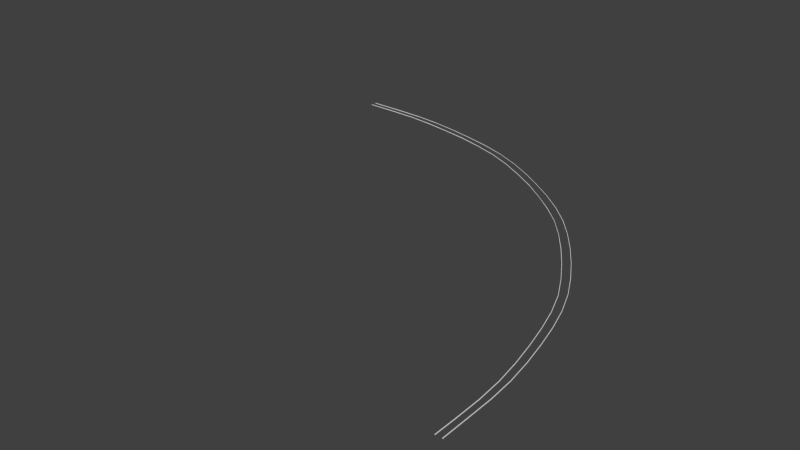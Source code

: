 # Source: l90_turn_rails.blend  (saved by Blender 2.70.0; exported with 4.5.12 LTS)
import bpy
from mathutils import Matrix  # noqa: F401  (used for matrix-valued properties, if any)

bpy.ops.wm.read_factory_settings(use_empty=True)
scene = bpy.context.scene
scene.name = 'Scene'

# ---- collections
col_collection_1 = bpy.data.collections.new('Collection 1'); scene.collection.children.link(col_collection_1)

# ---- world
world_world = bpy.data.worlds.new('World'); scene.world = world_world
world_world.color = (0.05088, 0.05088, 0.05088)
world_world.use_sun_shadow = False
world_world.sun_shadow_jitter_overblur = 0.0
world_world.cycles.sampling_method = 'MANUAL'
world_world.cycles.sample_map_resolution = 256

# ---- meshes
me_cube_001 = bpy.data.meshes.new('Cube.001')
me_cube_001.from_pydata([(0.1521, 2.98e-08, 1.138e-08), (-19.18, 19.32, -2.287e-08), (-19.18, 19.32, 0.02696), (0.1521, 2.98e-08, 0.02696), (0.1294, 2.98e-08, -3.521e-09), (-19.17, 19.3, 0.0), (-19.18, 19.3, 0.02696), (0.1294, 2.98e-08, 0.02696), (0.1277, 1.329, 1.49e-08), (0.1082, 2.501, 0.0), (0.02187, 3.668, 1.49e-08), (-0.1511, 4.826, 1.49e-08), (-0.3821, 5.974, 1.49e-08), (-0.6571, 7.113, 0.0), (-0.9987, 8.232, 2.98e-08), (-1.439, 9.316, 0.0), (-1.978, 10.35, 1.49e-08), (-2.587, 11.36, 0.0), (-3.242, 12.33, 1.49e-08), (-3.945, 13.26, -1.49e-08), (-4.717, 14.14, 1.49e-08), (-5.569, 14.94, 0.0), (-6.486, 15.67, 2.98e-08), (-7.446, 16.34, 2.98e-08), (-8.435, 16.97, 1.49e-08), (-9.458, 17.54, 1.49e-08), (-10.52, 18.02, 2.98e-08), (-11.63, 18.39, 1.49e-08), (-12.77, 18.69, 0.0), (-13.91, 18.94, -1.49e-08), (-15.06, 19.14, 1.49e-08), (-16.23, 19.26, 1.49e-08), (-17.4, 19.29, 1.49e-08), (-18.57, 19.3, -1.49e-08), (-18.59, 19.32, -2.287e-08), (-17.42, 19.32, 6.934e-09), (-16.25, 19.28, -2.287e-08), (-15.08, 19.16, -7.967e-09), (-13.92, 18.96, -7.967e-09), (-12.78, 18.71, -5.267e-08), (-11.64, 18.42, -2.287e-08), (-10.53, 18.04, -7.967e-09), (-9.464, 17.56, -7.967e-09), (-8.44, 16.99, -2.287e-08), (-7.45, 16.36, 6.934e-09), (-6.489, 15.69, -5.267e-08), (-5.57, 14.96, -2.287e-08), (-4.717, 14.16, -2.287e-08), (-3.943, 13.27, -2.287e-08), (-3.238, 12.34, -2.287e-08), (-2.583, 11.37, -2.287e-08), (-1.973, 10.36, -7.967e-09), (-1.433, 9.323, -5.267e-08), (-0.9919, 8.237, -7.967e-09), (-0.6497, 7.116, -2.287e-08), (-0.3744, 5.976, -7.967e-09), (-0.1432, 4.826, -2.287e-08), (0.03001, 3.667, -2.287e-08), (0.1165, 2.497, -3.777e-08), (0.136, 1.325, -2.287e-08), (-18.59, 19.3, 0.02696), (-17.41, 19.29, 0.02696), (-16.24, 19.26, 0.02696), (-15.08, 19.14, 0.02696), (-13.93, 18.94, 0.02696), (-12.78, 18.69, 0.02696), (-11.65, 18.39, 0.02696), (-10.54, 18.02, 0.02696), (-9.472, 17.54, 0.02696), (-8.449, 16.97, 0.02696), (-7.46, 16.34, 0.02696), (-6.501, 15.67, 0.02696), (-5.583, 14.94, 0.02696), (-4.732, 14.14, 0.02696), (-3.96, 13.26, 0.02696), (-3.256, 12.33, 0.02696), (-2.601, 11.36, 0.02696), (-1.993, 10.35, 0.02696), (-1.453, 9.316, 0.02696), (-1.013, 8.232, 0.02696), (-0.6715, 7.113, 0.02696), (-0.3965, 5.974, 0.02696), (-0.1655, 4.826, 0.02696), (0.007473, 3.668, 0.02696), (0.09381, 2.501, 0.02696), (0.1133, 1.329, 0.02696), (0.136, 1.325, 0.02696), (0.1165, 2.497, 0.02696), (0.03001, 3.667, 0.02696), (-0.1432, 4.826, 0.02696), (-0.3744, 5.976, 0.02696), (-0.6497, 7.116, 0.02696), (-0.9919, 8.237, 0.02696), (-1.433, 9.323, 0.02696), (-1.973, 10.36, 0.02696), (-2.583, 11.37, 0.02696), (-3.238, 12.34, 0.02696), (-3.943, 13.27, 0.02696), (-4.717, 14.16, 0.02696), (-5.57, 14.96, 0.02696), (-6.489, 15.69, 0.02696), (-7.45, 16.36, 0.02696), (-8.44, 16.99, 0.02696), (-9.464, 17.56, 0.02696), (-10.53, 18.04, 0.02696), (-11.64, 18.42, 0.02696), (-12.78, 18.71, 0.02696), (-13.92, 18.96, 0.02696), (-15.08, 19.16, 0.02696), (-16.25, 19.28, 0.02696), (-17.42, 19.32, 0.02696), (-18.59, 19.32, 0.02696), (-0.1293, 0.0, 2.98e-08), (-19.17, 19.04, 1.49e-08), (-19.17, 19.04, 0.02696), (-0.1293, 0.0, 0.02696), (-0.1521, 0.0, 1.49e-08), (-19.17, 19.02, 0.0), (-19.17, 19.02, 0.02696), (-0.1521, 0.0, 0.02696), (-0.1537, 1.047, 1.49e-08), (-0.1732, 2.219, 0.0), (-0.2595, 3.386, 1.49e-08), (-0.4325, 4.544, 1.49e-08), (-0.6635, 5.693, 1.49e-08), (-0.9385, 6.832, 0.0), (-1.266, 7.951, 4.915e-08), (-1.684, 9.034, 4.837e-08), (-2.231, 10.07, 5.36e-08), (-2.832, 11.07, 4.837e-08), (-3.487, 12.04, 6.327e-08), (-4.184, 12.98, 4.314e-08), (-4.977, 13.9, 4.392e-08), (-5.807, 14.66, 5.804e-08), (-6.746, 15.42, 5.882e-08), (-7.677, 16.09, 9.752e-08), (-8.716, 16.73, 1.49e-08), (-9.739, 17.3, 1.49e-08), (-10.78, 17.77, 6.85e-08), (-11.91, 18.14, 1.49e-08), (-13.05, 18.44, 0.0), (-14.19, 18.66, -1.49e-08), (-15.35, 18.85, 1.49e-08), (-16.51, 18.98, 1.49e-08), (-17.68, 19.01, 1.49e-08), (-18.85, 19.02, -1.49e-08), (-18.86, 19.04, 1.49e-08), (-17.68, 19.04, 4.47e-08), (-16.51, 19.0, 1.49e-08), (-15.35, 18.88, 2.98e-08), (-14.19, 18.68, 2.98e-08), (-13.04, 18.47, -1.49e-08), (-11.91, 18.16, 1.49e-08), (-10.77, 17.79, 6.85e-08), (-9.731, 17.32, 2.98e-08), (-8.707, 16.75, 1.49e-08), (-7.666, 16.11, 1.124e-07), (-6.734, 15.43, 1.412e-08), (-5.794, 14.68, 7.294e-08), (-4.962, 13.91, 4.392e-08), (-4.167, 12.99, 7.294e-08), (-3.469, 12.06, 6.327e-08), (-2.814, 11.08, 6.327e-08), (-2.212, 10.08, 6.85e-08), (-1.664, 9.042, 3.347e-08), (-1.245, 7.956, 4.915e-08), (-0.9168, 6.834, 1.49e-08), (-0.6414, 5.694, 2.98e-08), (-0.4102, 4.545, 1.49e-08), (-0.237, 3.385, 1.49e-08), (-0.1505, 2.216, 0.0), (-0.131, 1.043, 1.49e-08), (-18.85, 19.02, 0.02696), (-17.68, 19.01, 0.02696), (-16.51, 18.98, 0.02696), (-15.35, 18.85, 0.02696), (-14.19, 18.66, 0.02696), (-13.05, 18.44, 0.02696), (-11.91, 18.14, 0.02696), (-10.78, 17.77, 0.02696), (-9.739, 17.3, 0.02696), (-8.716, 16.73, 0.02696), (-7.677, 16.09, 0.02696), (-6.746, 15.42, 0.02696), (-5.807, 14.66, 0.02696), (-4.977, 13.9, 0.02696), (-4.184, 12.98, 0.02696), (-3.487, 12.04, 0.02696), (-2.832, 11.07, 0.02696), (-2.231, 10.07, 0.02696), (-1.684, 9.034, 0.02696), (-1.266, 7.951, 0.02696), (-0.9385, 6.832, 0.02696), (-0.6635, 5.693, 0.02696), (-0.4325, 4.544, 0.02696), (-0.2595, 3.386, 0.02696), (-0.1732, 2.219, 0.02696), (-0.1537, 1.047, 0.02696), (-0.131, 1.043, 0.02696), (-0.1505, 2.216, 0.02696), (-0.237, 3.385, 0.02696), (-0.4102, 4.545, 0.02696), (-0.6414, 5.694, 0.02696), (-0.9168, 6.834, 0.02696), (-1.245, 7.956, 0.02696), (-1.664, 9.042, 0.02696), (-2.212, 10.08, 0.02696), (-2.814, 11.08, 0.02696), (-3.469, 12.06, 0.02696), (-4.167, 12.99, 0.02696), (-4.962, 13.91, 0.02696), (-5.794, 14.68, 0.02696), (-6.734, 15.43, 0.02696), (-7.666, 16.11, 0.02696), (-8.707, 16.75, 0.02696), (-9.731, 17.32, 0.02696), (-10.77, 17.79, 0.02696), (-11.91, 18.16, 0.02696), (-13.04, 18.47, 0.02696), (-14.19, 18.68, 0.02696), (-15.35, 18.88, 0.02696), (-16.51, 19.0, 0.02696), (-17.68, 19.04, 0.02696), (-18.86, 19.04, 0.02696)], [], [(5, 6, 2, 1), (85, 7, 3, 86), (7, 4, 0, 3), (4, 8, 59, 0), (8, 9, 58, 59), (9, 10, 57, 58), (10, 11, 56, 57), (11, 12, 55, 56), (12, 13, 54, 55), (13, 14, 53, 54), (14, 15, 52, 53), (15, 16, 51, 52), (16, 17, 50, 51), (17, 18, 49, 50), (18, 19, 48, 49), (19, 20, 47, 48), (20, 21, 46, 47), (21, 22, 45, 46), (22, 23, 44, 45), (23, 24, 43, 44), (24, 25, 42, 43), (25, 26, 41, 42), (26, 27, 40, 41), (27, 28, 39, 40), (28, 29, 38, 39), (29, 30, 37, 38), (30, 31, 36, 37), (31, 32, 35, 36), (32, 33, 34, 35), (60, 6, 5, 33), (60, 61, 110, 111), (61, 62, 109, 110), (62, 63, 108, 109), (63, 64, 107, 108), (64, 65, 106, 107), (65, 66, 105, 106), (66, 67, 104, 105), (67, 68, 103, 104), (68, 69, 102, 103), (69, 70, 101, 102), (70, 71, 100, 101), (71, 72, 99, 100), (72, 73, 98, 99), (73, 74, 97, 98), (74, 75, 96, 97), (75, 76, 95, 96), (76, 77, 94, 95), (77, 78, 93, 94), (78, 79, 92, 93), (79, 80, 91, 92), (80, 81, 90, 91), (81, 82, 89, 90), (82, 83, 88, 89), (83, 84, 87, 88), (84, 85, 86, 87), (0, 59, 86, 3), (59, 58, 87, 86), (58, 57, 88, 87), (57, 56, 89, 88), (56, 55, 90, 89), (55, 54, 91, 90), (54, 53, 92, 91), (53, 52, 93, 92), (52, 51, 94, 93), (51, 50, 95, 94), (50, 49, 96, 95), (49, 48, 97, 96), (48, 47, 98, 97), (47, 46, 99, 98), (46, 45, 100, 99), (45, 44, 101, 100), (44, 43, 102, 101), (43, 42, 103, 102), (42, 41, 104, 103), (41, 40, 105, 104), (40, 39, 106, 105), (39, 38, 107, 106), (38, 37, 108, 107), (37, 36, 109, 108), (36, 35, 110, 109), (35, 34, 111, 110), (7, 85, 8, 4), (85, 84, 9, 8), (84, 83, 10, 9), (83, 82, 11, 10), (82, 81, 12, 11), (81, 80, 13, 12), (80, 79, 14, 13), (79, 78, 15, 14), (78, 77, 16, 15), (77, 76, 17, 16), (76, 75, 18, 17), (75, 74, 19, 18), (74, 73, 20, 19), (73, 72, 21, 20), (72, 71, 22, 21), (71, 70, 23, 22), (70, 69, 24, 23), (69, 68, 25, 24), (68, 67, 26, 25), (67, 66, 27, 26), (66, 65, 28, 27), (65, 64, 29, 28), (64, 63, 30, 29), (63, 62, 31, 30), (62, 61, 32, 31), (61, 60, 33, 32), (34, 1, 2, 111), (33, 5, 1, 34), (6, 60, 111, 2), (117, 118, 114, 113), (197, 119, 115, 198), (119, 116, 112, 115), (116, 120, 171, 112), (120, 121, 170, 171), (121, 122, 169, 170), (122, 123, 168, 169), (123, 124, 167, 168), (124, 125, 166, 167), (125, 126, 165, 166), (126, 127, 164, 165), (127, 128, 163, 164), (128, 129, 162, 163), (129, 130, 161, 162), (130, 131, 160, 161), (131, 132, 159, 160), (132, 133, 158, 159), (133, 134, 157, 158), (134, 135, 156, 157), (135, 136, 155, 156), (136, 137, 154, 155), (137, 138, 153, 154), (138, 139, 152, 153), (139, 140, 151, 152), (140, 141, 150, 151), (141, 142, 149, 150), (142, 143, 148, 149), (143, 144, 147, 148), (144, 145, 146, 147), (172, 118, 117, 145), (172, 173, 222, 223), (173, 174, 221, 222), (174, 175, 220, 221), (175, 176, 219, 220), (176, 177, 218, 219), (177, 178, 217, 218), (178, 179, 216, 217), (179, 180, 215, 216), (180, 181, 214, 215), (181, 182, 213, 214), (182, 183, 212, 213), (183, 184, 211, 212), (184, 185, 210, 211), (185, 186, 209, 210), (186, 187, 208, 209), (187, 188, 207, 208), (188, 189, 206, 207), (189, 190, 205, 206), (190, 191, 204, 205), (191, 192, 203, 204), (192, 193, 202, 203), (193, 194, 201, 202), (194, 195, 200, 201), (195, 196, 199, 200), (196, 197, 198, 199), (112, 171, 198, 115), (171, 170, 199, 198), (170, 169, 200, 199), (169, 168, 201, 200), (168, 167, 202, 201), (167, 166, 203, 202), (166, 165, 204, 203), (165, 164, 205, 204), (164, 163, 206, 205), (163, 162, 207, 206), (162, 161, 208, 207), (161, 160, 209, 208), (160, 159, 210, 209), (159, 158, 211, 210), (158, 157, 212, 211), (157, 156, 213, 212), (156, 155, 214, 213), (155, 154, 215, 214), (154, 153, 216, 215), (153, 152, 217, 216), (152, 151, 218, 217), (151, 150, 219, 218), (150, 149, 220, 219), (149, 148, 221, 220), (148, 147, 222, 221), (147, 146, 223, 222), (119, 197, 120, 116), (197, 196, 121, 120), (196, 195, 122, 121), (195, 194, 123, 122), (194, 193, 124, 123), (193, 192, 125, 124), (192, 191, 126, 125), (191, 190, 127, 126), (190, 189, 128, 127), (189, 188, 129, 128), (188, 187, 130, 129), (187, 186, 131, 130), (186, 185, 132, 131), (185, 184, 133, 132), (184, 183, 134, 133), (183, 182, 135, 134), (182, 181, 136, 135), (181, 180, 137, 136), (180, 179, 138, 137), (179, 178, 139, 138), (178, 177, 140, 139), (177, 176, 141, 140), (176, 175, 142, 141), (175, 174, 143, 142), (174, 173, 144, 143), (173, 172, 145, 144), (146, 113, 114, 223), (145, 117, 113, 146), (118, 172, 223, 114)])
me_cube_001.use_remesh_preserve_volume = False
me_cube_001.use_remesh_preserve_attributes = False
me_cube_001.use_mirror_vertex_groups = False
me_cube_001.update()

# ---- objects
ob_cube_001 = bpy.data.objects.new('Cube.001', me_cube_001)

# ---- transforms, parenting, visibility, modifiers, constraints
ob_cube_001.location = (0.0, 0.0, 0.0)
ob_cube_001.rotation_euler = (0.0, 2.623e-06, 0.0)
ob_cube_001.scale = (0.4173, 0.4173, 0.4173)
ob_cube_001.lineart.crease_threshold = 0.0

# ---- collection membership
col_collection_1.objects.link(ob_cube_001)

# ---- scene / render settings (as saved in the file)
scene.frame_start = 1; scene.frame_end = 250; scene.frame_set(1)
scene.render.engine = 'BLENDER_EEVEE_NEXT'
scene.render.resolution_percentage = 50
scene.render.dither_intensity = 0.0
scene.cycles.use_denoising = False
scene.cycles.samples = 10
scene.cycles.sampling_pattern = 'TABULATED_SOBOL'
scene.cycles.light_sampling_threshold = 0.0
scene.cycles.use_adaptive_sampling = False
scene.cycles.use_light_tree = False
scene.cycles.blur_glossy = 0.0
scene.cycles.volume_bounces = 1
scene.cycles.pixel_filter_type = 'GAUSSIAN'
scene.cycles.sample_clamp_indirect = 0.0
scene.view_settings.view_transform = 'Standard'
bpy.context.view_layer.update()

# ---- added for rendering (the .blend has no active camera and no usable light): camera, sun
cam_auto = bpy.data.cameras.new('AutoCamera')
cam_auto.lens = 50.0
cam_auto.sensor_width = 36.0
cam_auto.clip_end = 1000.0
ob_auto_camera = bpy.data.objects.new('AutoCamera', cam_auto)
scene.collection.objects.link(ob_auto_camera)
ob_auto_camera.location = (6.58342, -8.6339, 8.44939)
ob_auto_camera.rotation_euler = (1.09748, -7.21219e-08, 0.694738)
scene.camera = ob_auto_camera
light_auto_sun = bpy.data.lights.new('AutoSun', 'SUN')
light_auto_sun.energy = 3.0
light_auto_sun.angle = 0.0523599
ob_auto_sun = bpy.data.objects.new('AutoSun', light_auto_sun)
scene.collection.objects.link(ob_auto_sun)
ob_auto_sun.rotation_euler = (0.872665, 0.174533, 0.523599)
bpy.context.view_layer.update()
